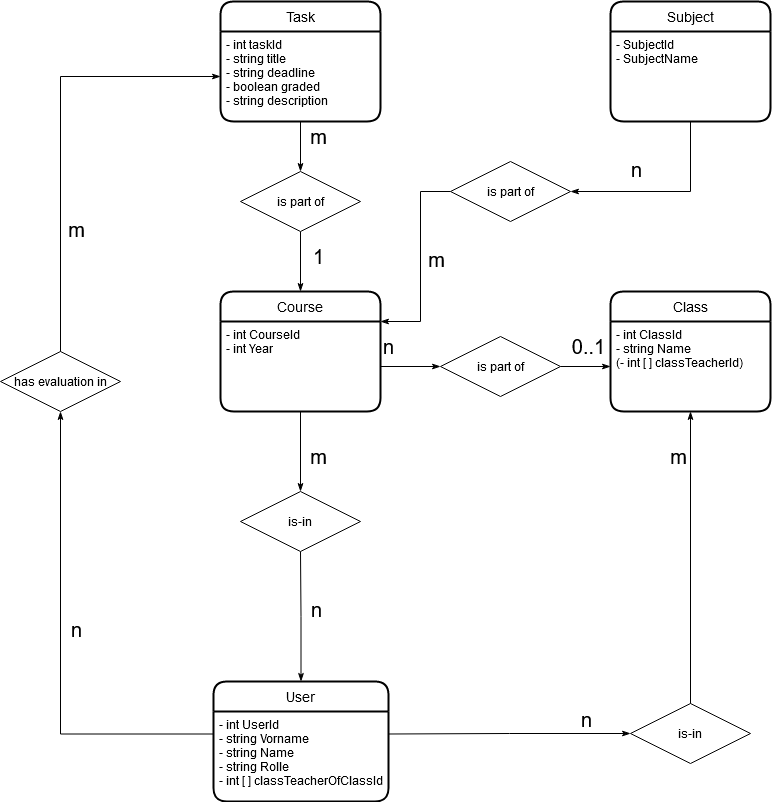

The diagram above was exported from draw.io. Its source (the exported page's mxGraphModel, read from the mxfile embedded in the PNG):
<mxGraphModel dx="2272" dy="1863" grid="1" gridSize="10" guides="1" tooltips="1" connect="1" arrows="1" fold="1" page="1" pageScale="1" pageWidth="850" pageHeight="1100" math="0" shadow="0" extFonts="Permanent Marker^https://fonts.googleapis.com/css?family=Permanent+Marker">
  <root>
    <mxCell id="0" />
    <mxCell id="1" parent="0" />
    <mxCell id="RDaZ0pFW65GV-cIb1aYp-35" style="edgeStyle=orthogonalEdgeStyle;rounded=0;orthogonalLoop=1;jettySize=auto;html=1;exitX=0.5;exitY=0;exitDx=0;exitDy=0;entryX=0.5;entryY=1;entryDx=0;entryDy=0;startArrow=classicThin;startFill=1;endArrow=none;endFill=0;fontSize=20;" edge="1" parent="1" source="RDaZ0pFW65GV-cIb1aYp-1" target="RDaZ0pFW65GV-cIb1aYp-33">
      <mxGeometry relative="1" as="geometry" />
    </mxCell>
    <mxCell id="RDaZ0pFW65GV-cIb1aYp-1" value="Course" style="swimlane;childLayout=stackLayout;horizontal=1;startSize=30;horizontalStack=0;rounded=1;fontSize=14;fontStyle=0;strokeWidth=2;resizeParent=0;resizeLast=1;shadow=0;dashed=0;align=center;" vertex="1" parent="1">
      <mxGeometry x="120" y="130" width="160" height="120" as="geometry" />
    </mxCell>
    <mxCell id="RDaZ0pFW65GV-cIb1aYp-2" value="- int CourseId&#10;- int Year&#10;&#10;" style="align=left;strokeColor=none;fillColor=none;spacingLeft=4;fontSize=12;verticalAlign=top;resizable=0;rotatable=0;part=1;" vertex="1" parent="RDaZ0pFW65GV-cIb1aYp-1">
      <mxGeometry y="30" width="160" height="90" as="geometry" />
    </mxCell>
    <mxCell id="RDaZ0pFW65GV-cIb1aYp-39" style="edgeStyle=orthogonalEdgeStyle;rounded=0;orthogonalLoop=1;jettySize=auto;html=1;exitX=0;exitY=0.5;exitDx=0;exitDy=0;entryX=1;entryY=0.25;entryDx=0;entryDy=0;startArrow=classicThin;startFill=1;endArrow=none;endFill=0;fontSize=20;" edge="1" parent="1" source="RDaZ0pFW65GV-cIb1aYp-3" target="RDaZ0pFW65GV-cIb1aYp-7">
      <mxGeometry relative="1" as="geometry" />
    </mxCell>
    <mxCell id="RDaZ0pFW65GV-cIb1aYp-3" value="is-in" style="shape=rhombus;perimeter=rhombusPerimeter;whiteSpace=wrap;html=1;align=center;" vertex="1" parent="1">
      <mxGeometry x="530" y="542" width="120" height="60" as="geometry" />
    </mxCell>
    <mxCell id="RDaZ0pFW65GV-cIb1aYp-4" value="Class" style="swimlane;childLayout=stackLayout;horizontal=1;startSize=30;horizontalStack=0;rounded=1;fontSize=14;fontStyle=0;strokeWidth=2;resizeParent=0;resizeLast=1;shadow=0;dashed=0;align=center;" vertex="1" parent="1">
      <mxGeometry x="510" y="130" width="160" height="120" as="geometry" />
    </mxCell>
    <mxCell id="RDaZ0pFW65GV-cIb1aYp-5" value="- int ClassId&#10;- string Name&#10;(- int [ ] classTeacherId)  &#10;" style="align=left;strokeColor=none;fillColor=none;spacingLeft=4;fontSize=12;verticalAlign=top;resizable=0;rotatable=0;part=1;" vertex="1" parent="RDaZ0pFW65GV-cIb1aYp-4">
      <mxGeometry y="30" width="160" height="90" as="geometry" />
    </mxCell>
    <mxCell id="RDaZ0pFW65GV-cIb1aYp-18" style="edgeStyle=orthogonalEdgeStyle;rounded=0;orthogonalLoop=1;jettySize=auto;html=1;exitX=0.5;exitY=0;exitDx=0;exitDy=0;entryX=0.5;entryY=1;entryDx=0;entryDy=0;startArrow=classicThin;startFill=1;endArrow=none;endFill=0;fontSize=20;" edge="1" parent="1" source="RDaZ0pFW65GV-cIb1aYp-6" target="RDaZ0pFW65GV-cIb1aYp-15">
      <mxGeometry relative="1" as="geometry" />
    </mxCell>
    <mxCell id="RDaZ0pFW65GV-cIb1aYp-6" value="User" style="swimlane;childLayout=stackLayout;horizontal=1;startSize=30;horizontalStack=0;rounded=1;fontSize=14;fontStyle=0;strokeWidth=2;resizeParent=0;resizeLast=1;shadow=0;dashed=0;align=center;" vertex="1" parent="1">
      <mxGeometry x="113" y="520" width="175" height="120" as="geometry" />
    </mxCell>
    <mxCell id="RDaZ0pFW65GV-cIb1aYp-7" value="- int UserId&#10;- string Vorname&#10;- string Name&#10;- string Rolle&#10;- int [ ] classTeacherOfClassId&#10;" style="align=left;strokeColor=none;fillColor=none;spacingLeft=4;fontSize=12;verticalAlign=top;resizable=0;rotatable=0;part=1;" vertex="1" parent="RDaZ0pFW65GV-cIb1aYp-6">
      <mxGeometry y="30" width="175" height="90" as="geometry" />
    </mxCell>
    <mxCell id="RDaZ0pFW65GV-cIb1aYp-11" style="edgeStyle=orthogonalEdgeStyle;rounded=0;orthogonalLoop=1;jettySize=auto;html=1;exitX=0.5;exitY=1;exitDx=0;exitDy=0;entryX=0.5;entryY=0;entryDx=0;entryDy=0;startArrow=classicThin;startFill=1;endArrow=none;endFill=0;" edge="1" parent="1" source="RDaZ0pFW65GV-cIb1aYp-5" target="RDaZ0pFW65GV-cIb1aYp-3">
      <mxGeometry relative="1" as="geometry" />
    </mxCell>
    <mxCell id="RDaZ0pFW65GV-cIb1aYp-14" value="m" style="edgeLabel;html=1;align=center;verticalAlign=middle;resizable=0;points=[];fontSize=20;" vertex="1" connectable="0" parent="1">
      <mxGeometry x="520" y="320" as="geometry">
        <mxPoint x="57" y="-26" as="offset" />
      </mxGeometry>
    </mxCell>
    <mxCell id="RDaZ0pFW65GV-cIb1aYp-17" style="edgeStyle=orthogonalEdgeStyle;rounded=0;orthogonalLoop=1;jettySize=auto;html=1;exitX=0.5;exitY=0;exitDx=0;exitDy=0;entryX=0.5;entryY=1;entryDx=0;entryDy=0;startArrow=classicThin;startFill=1;endArrow=none;endFill=0;fontSize=20;" edge="1" parent="1" source="RDaZ0pFW65GV-cIb1aYp-15" target="RDaZ0pFW65GV-cIb1aYp-2">
      <mxGeometry relative="1" as="geometry" />
    </mxCell>
    <mxCell id="RDaZ0pFW65GV-cIb1aYp-15" value="is-in" style="shape=rhombus;perimeter=rhombusPerimeter;whiteSpace=wrap;html=1;align=center;" vertex="1" parent="1">
      <mxGeometry x="140" y="330" width="120" height="60" as="geometry" />
    </mxCell>
    <mxCell id="RDaZ0pFW65GV-cIb1aYp-19" value="m" style="edgeLabel;html=1;align=center;verticalAlign=middle;resizable=0;points=[];fontSize=20;" vertex="1" connectable="0" parent="1">
      <mxGeometry x="160" y="320" as="geometry">
        <mxPoint x="57" y="-26" as="offset" />
      </mxGeometry>
    </mxCell>
    <mxCell id="RDaZ0pFW65GV-cIb1aYp-20" value="n" style="edgeLabel;html=1;align=center;verticalAlign=middle;resizable=0;points=[];fontSize=20;" vertex="1" connectable="0" parent="1">
      <mxGeometry x="460" y="400" as="geometry">
        <mxPoint x="-245" y="47" as="offset" />
      </mxGeometry>
    </mxCell>
    <mxCell id="RDaZ0pFW65GV-cIb1aYp-26" style="edgeStyle=orthogonalEdgeStyle;rounded=0;orthogonalLoop=1;jettySize=auto;html=1;exitX=0;exitY=0.5;exitDx=0;exitDy=0;entryX=1;entryY=0.5;entryDx=0;entryDy=0;startArrow=classicThin;startFill=1;endArrow=none;endFill=0;fontSize=20;" edge="1" parent="1" source="RDaZ0pFW65GV-cIb1aYp-25" target="RDaZ0pFW65GV-cIb1aYp-2">
      <mxGeometry relative="1" as="geometry" />
    </mxCell>
    <mxCell id="RDaZ0pFW65GV-cIb1aYp-25" value="is part of" style="shape=rhombus;perimeter=rhombusPerimeter;whiteSpace=wrap;html=1;align=center;" vertex="1" parent="1">
      <mxGeometry x="340" y="175" width="120" height="60" as="geometry" />
    </mxCell>
    <mxCell id="RDaZ0pFW65GV-cIb1aYp-27" style="edgeStyle=orthogonalEdgeStyle;rounded=0;orthogonalLoop=1;jettySize=auto;html=1;exitX=0;exitY=0.5;exitDx=0;exitDy=0;entryX=1;entryY=0.5;entryDx=0;entryDy=0;startArrow=classicThin;startFill=1;endArrow=none;endFill=0;fontSize=20;" edge="1" parent="1" source="RDaZ0pFW65GV-cIb1aYp-5" target="RDaZ0pFW65GV-cIb1aYp-25">
      <mxGeometry relative="1" as="geometry" />
    </mxCell>
    <mxCell id="RDaZ0pFW65GV-cIb1aYp-28" value="0..1" style="edgeLabel;html=1;align=center;verticalAlign=middle;resizable=0;points=[];fontSize=20;" vertex="1" connectable="0" parent="1">
      <mxGeometry x="430" y="210" as="geometry">
        <mxPoint x="57" y="-26" as="offset" />
      </mxGeometry>
    </mxCell>
    <mxCell id="RDaZ0pFW65GV-cIb1aYp-29" value="n" style="edgeLabel;html=1;align=center;verticalAlign=middle;resizable=0;points=[];fontSize=20;" vertex="1" connectable="0" parent="1">
      <mxGeometry x="230" y="210" as="geometry">
        <mxPoint x="57" y="-26" as="offset" />
      </mxGeometry>
    </mxCell>
    <mxCell id="RDaZ0pFW65GV-cIb1aYp-30" value="Task" style="swimlane;childLayout=stackLayout;horizontal=1;startSize=30;horizontalStack=0;rounded=1;fontSize=14;fontStyle=0;strokeWidth=2;resizeParent=0;resizeLast=1;shadow=0;dashed=0;align=center;" vertex="1" parent="1">
      <mxGeometry x="120" y="-160" width="160" height="120" as="geometry" />
    </mxCell>
    <mxCell id="RDaZ0pFW65GV-cIb1aYp-31" value="- int taskId&#10;- string title&#10;- string deadline&#10;- boolean graded&#10;- string description&#10;" style="align=left;strokeColor=none;fillColor=none;spacingLeft=4;fontSize=12;verticalAlign=top;resizable=0;rotatable=0;part=1;" vertex="1" parent="RDaZ0pFW65GV-cIb1aYp-30">
      <mxGeometry y="30" width="160" height="90" as="geometry" />
    </mxCell>
    <mxCell id="RDaZ0pFW65GV-cIb1aYp-34" style="edgeStyle=orthogonalEdgeStyle;rounded=0;orthogonalLoop=1;jettySize=auto;html=1;exitX=0.5;exitY=0;exitDx=0;exitDy=0;entryX=0.5;entryY=1;entryDx=0;entryDy=0;startArrow=classicThin;startFill=1;endArrow=none;endFill=0;fontSize=20;" edge="1" parent="1" source="RDaZ0pFW65GV-cIb1aYp-33" target="RDaZ0pFW65GV-cIb1aYp-31">
      <mxGeometry relative="1" as="geometry" />
    </mxCell>
    <mxCell id="RDaZ0pFW65GV-cIb1aYp-33" value="is part of" style="shape=rhombus;perimeter=rhombusPerimeter;whiteSpace=wrap;html=1;align=center;" vertex="1" parent="1">
      <mxGeometry x="140" y="10" width="120" height="60" as="geometry" />
    </mxCell>
    <mxCell id="RDaZ0pFW65GV-cIb1aYp-36" value="m" style="edgeLabel;html=1;align=center;verticalAlign=middle;resizable=0;points=[];fontSize=20;" vertex="1" connectable="0" parent="1">
      <mxGeometry x="160" as="geometry">
        <mxPoint x="57" y="-26" as="offset" />
      </mxGeometry>
    </mxCell>
    <mxCell id="RDaZ0pFW65GV-cIb1aYp-37" value="1" style="edgeLabel;html=1;align=center;verticalAlign=middle;resizable=0;points=[];fontSize=20;" vertex="1" connectable="0" parent="1">
      <mxGeometry x="160" y="120" as="geometry">
        <mxPoint x="57" y="-26" as="offset" />
      </mxGeometry>
    </mxCell>
    <mxCell id="RDaZ0pFW65GV-cIb1aYp-41" style="edgeStyle=orthogonalEdgeStyle;rounded=0;orthogonalLoop=1;jettySize=auto;html=1;exitX=0.5;exitY=1;exitDx=0;exitDy=0;entryX=0;entryY=0.25;entryDx=0;entryDy=0;startArrow=classicThin;startFill=1;endArrow=none;endFill=0;fontSize=20;" edge="1" parent="1" source="RDaZ0pFW65GV-cIb1aYp-38" target="RDaZ0pFW65GV-cIb1aYp-7">
      <mxGeometry relative="1" as="geometry" />
    </mxCell>
    <mxCell id="RDaZ0pFW65GV-cIb1aYp-38" value="has evaluation in" style="shape=rhombus;perimeter=rhombusPerimeter;whiteSpace=wrap;html=1;align=center;" vertex="1" parent="1">
      <mxGeometry x="-100" y="190" width="120" height="60" as="geometry" />
    </mxCell>
    <mxCell id="RDaZ0pFW65GV-cIb1aYp-40" value="n" style="edgeLabel;html=1;align=center;verticalAlign=middle;resizable=0;points=[];fontSize=20;" vertex="1" connectable="0" parent="1">
      <mxGeometry x="730" y="510" as="geometry">
        <mxPoint x="-245" y="47" as="offset" />
      </mxGeometry>
    </mxCell>
    <mxCell id="RDaZ0pFW65GV-cIb1aYp-42" style="edgeStyle=orthogonalEdgeStyle;rounded=0;orthogonalLoop=1;jettySize=auto;html=1;exitX=0;exitY=0.5;exitDx=0;exitDy=0;entryX=0.5;entryY=0;entryDx=0;entryDy=0;startArrow=classicThin;startFill=1;endArrow=none;endFill=0;fontSize=20;" edge="1" parent="1" source="RDaZ0pFW65GV-cIb1aYp-31" target="RDaZ0pFW65GV-cIb1aYp-38">
      <mxGeometry relative="1" as="geometry" />
    </mxCell>
    <mxCell id="RDaZ0pFW65GV-cIb1aYp-43" value="m" style="edgeLabel;html=1;align=center;verticalAlign=middle;resizable=0;points=[];fontSize=20;" vertex="1" connectable="0" parent="1">
      <mxGeometry x="220" y="20" as="geometry">
        <mxPoint x="-245" y="47" as="offset" />
      </mxGeometry>
    </mxCell>
    <mxCell id="RDaZ0pFW65GV-cIb1aYp-44" value="n" style="edgeLabel;html=1;align=center;verticalAlign=middle;resizable=0;points=[];fontSize=20;" vertex="1" connectable="0" parent="1">
      <mxGeometry x="220" y="420" as="geometry">
        <mxPoint x="-245" y="47" as="offset" />
      </mxGeometry>
    </mxCell>
    <mxCell id="RDaZ0pFW65GV-cIb1aYp-45" value="Subject" style="swimlane;childLayout=stackLayout;horizontal=1;startSize=30;horizontalStack=0;rounded=1;fontSize=14;fontStyle=0;strokeWidth=2;resizeParent=0;resizeLast=1;shadow=0;dashed=0;align=center;" vertex="1" parent="1">
      <mxGeometry x="510" y="-160" width="160" height="120" as="geometry" />
    </mxCell>
    <mxCell id="RDaZ0pFW65GV-cIb1aYp-46" value="- SubjectId&#10;- SubjectName&#10;" style="align=left;strokeColor=none;fillColor=none;spacingLeft=4;fontSize=12;verticalAlign=top;resizable=0;rotatable=0;part=1;" vertex="1" parent="RDaZ0pFW65GV-cIb1aYp-45">
      <mxGeometry y="30" width="160" height="90" as="geometry" />
    </mxCell>
    <mxCell id="RDaZ0pFW65GV-cIb1aYp-49" style="edgeStyle=orthogonalEdgeStyle;rounded=0;orthogonalLoop=1;jettySize=auto;html=1;exitX=1;exitY=0.5;exitDx=0;exitDy=0;entryX=0.5;entryY=1;entryDx=0;entryDy=0;startArrow=classicThin;startFill=1;endArrow=none;endFill=0;fontSize=20;" edge="1" parent="1" source="RDaZ0pFW65GV-cIb1aYp-48" target="RDaZ0pFW65GV-cIb1aYp-46">
      <mxGeometry relative="1" as="geometry" />
    </mxCell>
    <mxCell id="RDaZ0pFW65GV-cIb1aYp-48" value="is part of" style="shape=rhombus;perimeter=rhombusPerimeter;whiteSpace=wrap;html=1;align=center;" vertex="1" parent="1">
      <mxGeometry x="350" width="120" height="60" as="geometry" />
    </mxCell>
    <mxCell id="RDaZ0pFW65GV-cIb1aYp-51" style="edgeStyle=orthogonalEdgeStyle;rounded=0;orthogonalLoop=1;jettySize=auto;html=1;exitX=1;exitY=0;exitDx=0;exitDy=0;entryX=0;entryY=0.5;entryDx=0;entryDy=0;startArrow=classicThin;startFill=1;endArrow=none;endFill=0;fontSize=20;" edge="1" parent="1" source="RDaZ0pFW65GV-cIb1aYp-2" target="RDaZ0pFW65GV-cIb1aYp-48">
      <mxGeometry relative="1" as="geometry">
        <Array as="points">
          <mxPoint x="320" y="160" />
          <mxPoint x="320" y="30" />
        </Array>
      </mxGeometry>
    </mxCell>
    <mxCell id="RDaZ0pFW65GV-cIb1aYp-52" value="m" style="edgeLabel;html=1;align=center;verticalAlign=middle;resizable=0;points=[];fontSize=20;" vertex="1" connectable="0" parent="1">
      <mxGeometry x="580" y="50" as="geometry">
        <mxPoint x="-245" y="47" as="offset" />
      </mxGeometry>
    </mxCell>
    <mxCell id="RDaZ0pFW65GV-cIb1aYp-53" value="n" style="edgeLabel;html=1;align=center;verticalAlign=middle;resizable=0;points=[];fontSize=20;" vertex="1" connectable="0" parent="1">
      <mxGeometry x="780" y="-40" as="geometry">
        <mxPoint x="-245" y="47" as="offset" />
      </mxGeometry>
    </mxCell>
  </root>
</mxGraphModel>